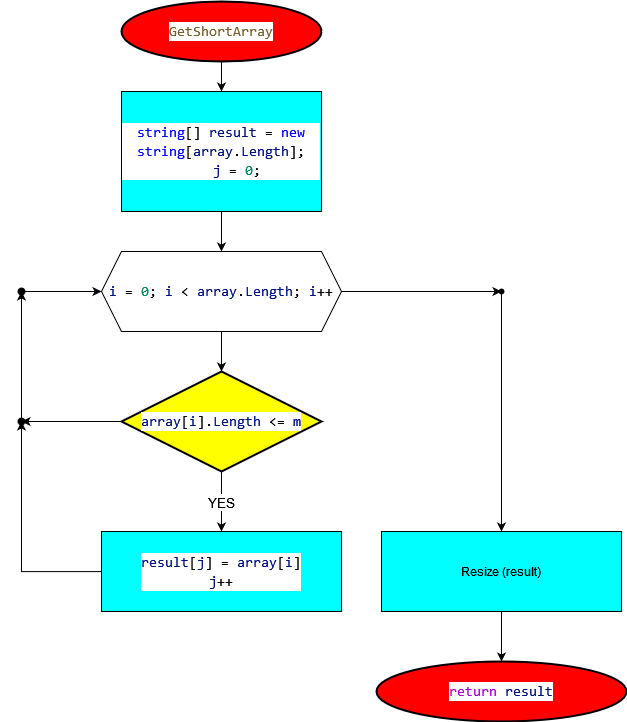

The diagram above was exported from draw.io. Its source (the exported page's mxGraphModel, read from the mxfile embedded in the PNG):
<mxGraphModel dx="2004" dy="1129" grid="1" gridSize="10" guides="1" tooltips="1" connect="1" arrows="1" fold="1" page="1" pageScale="1" pageWidth="827" pageHeight="1169" math="1" shadow="0">
  <root>
    <mxCell id="WIyWlLk6GJQsqaUBKTNV-0" />
    <mxCell id="WIyWlLk6GJQsqaUBKTNV-1" parent="WIyWlLk6GJQsqaUBKTNV-0" />
    <mxCell id="Cz6aMg_8R8eYDZPOurv8-1" value="" style="edgeStyle=orthogonalEdgeStyle;rounded=0;orthogonalLoop=1;jettySize=auto;html=1;" parent="WIyWlLk6GJQsqaUBKTNV-1" source="bkmcW2qwPOxSgzUlpzTJ-0" target="bkmcW2qwPOxSgzUlpzTJ-5" edge="1">
      <mxGeometry relative="1" as="geometry" />
    </mxCell>
    <mxCell id="bkmcW2qwPOxSgzUlpzTJ-0" value="&lt;div style=&quot;color: rgb(0, 0, 0); background-color: rgb(255, 255, 255); font-family: Consolas, &amp;quot;Courier New&amp;quot;, monospace; font-weight: normal; font-size: 14px; line-height: 19px;&quot;&gt;&lt;div&gt;&lt;span style=&quot;color: #795e26;&quot;&gt;GetShortArray&lt;/span&gt;&lt;/div&gt;&lt;/div&gt;" style="strokeWidth=2;html=1;shape=mxgraph.flowchart.start_1;whiteSpace=wrap;fillColor=#FF0000;" parent="WIyWlLk6GJQsqaUBKTNV-1" vertex="1">
      <mxGeometry x="260" y="150" width="200" height="60" as="geometry" />
    </mxCell>
    <mxCell id="FUF5mYxgKC4_QLyje3X0-1" value="" style="edgeStyle=orthogonalEdgeStyle;rounded=0;orthogonalLoop=1;jettySize=auto;html=1;" edge="1" parent="WIyWlLk6GJQsqaUBKTNV-1" source="bkmcW2qwPOxSgzUlpzTJ-5" target="FUF5mYxgKC4_QLyje3X0-0">
      <mxGeometry relative="1" as="geometry" />
    </mxCell>
    <mxCell id="bkmcW2qwPOxSgzUlpzTJ-5" value="&lt;div style=&quot;color: rgb(0, 0, 0); background-color: rgb(255, 255, 255); font-family: Consolas, &amp;quot;Courier New&amp;quot;, monospace; font-weight: normal; font-size: 14px; line-height: 19px;&quot;&gt;&lt;div&gt;&lt;span style=&quot;color: #0000ff;&quot;&gt;string&lt;/span&gt;&lt;span style=&quot;color: #000000;&quot;&gt;[] &lt;/span&gt;&lt;span style=&quot;color: #001080;&quot;&gt;result&lt;/span&gt;&lt;span style=&quot;color: #000000;&quot;&gt; &lt;/span&gt;&lt;span style=&quot;color: #000000;&quot;&gt;=&lt;/span&gt;&lt;span style=&quot;color: #000000;&quot;&gt; &lt;/span&gt;&lt;span style=&quot;color: #0000ff;&quot;&gt;new&lt;/span&gt;&lt;span style=&quot;color: #000000;&quot;&gt; &lt;/span&gt;&lt;span style=&quot;color: #0000ff;&quot;&gt;string&lt;/span&gt;&lt;span style=&quot;color: #000000;&quot;&gt;[&lt;/span&gt;&lt;span style=&quot;color: #001080;&quot;&gt;array&lt;/span&gt;&lt;span style=&quot;color: #000000;&quot;&gt;.&lt;/span&gt;&lt;span style=&quot;color: #001080;&quot;&gt;Length&lt;/span&gt;&lt;span style=&quot;color: #000000;&quot;&gt;];&lt;/span&gt;&lt;/div&gt;&lt;div&gt;&lt;span style=&quot;color: #000000;&quot;&gt;&amp;nbsp; &amp;nbsp; &lt;/span&gt;&lt;span style=&quot;color: #001080;&quot;&gt;j&lt;/span&gt;&lt;span style=&quot;color: #000000;&quot;&gt; &lt;/span&gt;&lt;span style=&quot;color: #000000;&quot;&gt;=&lt;/span&gt;&lt;span style=&quot;color: #000000;&quot;&gt; &lt;/span&gt;&lt;span style=&quot;color: #098658;&quot;&gt;0&lt;/span&gt;&lt;span style=&quot;color: #000000;&quot;&gt;;&lt;/span&gt;&lt;/div&gt;&lt;/div&gt;" style="rounded=0;whiteSpace=wrap;html=1;fillColor=#00FFFF;" parent="WIyWlLk6GJQsqaUBKTNV-1" vertex="1">
      <mxGeometry x="260" y="240" width="200" height="120" as="geometry" />
    </mxCell>
    <mxCell id="bkmcW2qwPOxSgzUlpzTJ-13" value="&lt;div style=&quot;color: rgb(0, 0, 0); background-color: rgb(255, 255, 255); font-family: Consolas, &amp;quot;Courier New&amp;quot;, monospace; font-weight: normal; font-size: 14px; line-height: 19px;&quot;&gt;&lt;div&gt;&lt;span style=&quot;color: #af00db;&quot;&gt;return&lt;/span&gt;&lt;span style=&quot;color: #000000;&quot;&gt; &lt;/span&gt;&lt;span style=&quot;color: #001080;&quot;&gt;result&lt;/span&gt;&lt;/div&gt;&lt;/div&gt;" style="strokeWidth=2;html=1;shape=mxgraph.flowchart.start_1;whiteSpace=wrap;fillColor=#FF0000;" parent="WIyWlLk6GJQsqaUBKTNV-1" vertex="1">
      <mxGeometry x="515" y="810" width="250" height="60" as="geometry" />
    </mxCell>
    <mxCell id="VKYqEhsGUvJdusKVCXXP-26" value="YES" style="edgeStyle=orthogonalEdgeStyle;rounded=0;orthogonalLoop=1;jettySize=auto;html=1;fontFamily=Helvetica;fontSize=14;entryX=0.5;entryY=0;entryDx=0;entryDy=0;exitX=0.5;exitY=1;exitDx=0;exitDy=0;exitPerimeter=0;" parent="WIyWlLk6GJQsqaUBKTNV-1" source="VKYqEhsGUvJdusKVCXXP-14" target="VKYqEhsGUvJdusKVCXXP-31" edge="1">
      <mxGeometry relative="1" as="geometry">
        <mxPoint x="437" y="649.9999999999998" as="sourcePoint" />
        <mxPoint x="360" y="660" as="targetPoint" />
      </mxGeometry>
    </mxCell>
    <mxCell id="FUF5mYxgKC4_QLyje3X0-4" value="" style="edgeStyle=orthogonalEdgeStyle;rounded=0;orthogonalLoop=1;jettySize=auto;html=1;" edge="1" parent="WIyWlLk6GJQsqaUBKTNV-1" source="VKYqEhsGUvJdusKVCXXP-14" target="FUF5mYxgKC4_QLyje3X0-3">
      <mxGeometry relative="1" as="geometry" />
    </mxCell>
    <mxCell id="VKYqEhsGUvJdusKVCXXP-14" value="&lt;div style=&quot;color: rgb(0, 0, 0); background-color: rgb(255, 255, 255); font-family: Consolas, &amp;quot;Courier New&amp;quot;, monospace; font-weight: normal; font-size: 14px; line-height: 19px;&quot;&gt;&lt;div&gt;&lt;span style=&quot;color: #001080;&quot;&gt;array&lt;/span&gt;&lt;span style=&quot;color: #000000;&quot;&gt;[&lt;/span&gt;&lt;span style=&quot;color: #001080;&quot;&gt;i&lt;/span&gt;&lt;span style=&quot;color: #000000;&quot;&gt;]&lt;/span&gt;&lt;span style=&quot;color: #000000;&quot;&gt;.&lt;/span&gt;&lt;span style=&quot;color: #001080;&quot;&gt;Length&lt;/span&gt;&lt;span style=&quot;color: #000000;&quot;&gt; &lt;/span&gt;&lt;span style=&quot;color: #000000;&quot;&gt;&amp;lt;=&lt;/span&gt;&lt;span style=&quot;color: #000000;&quot;&gt; &lt;/span&gt;&lt;span style=&quot;color: #001080;&quot;&gt;m&lt;/span&gt;&lt;/div&gt;&lt;/div&gt;" style="strokeWidth=2;html=1;shape=mxgraph.flowchart.decision;whiteSpace=wrap;labelBackgroundColor=none;fontColor=default;fillColor=#FFFF00;" parent="WIyWlLk6GJQsqaUBKTNV-1" vertex="1">
      <mxGeometry x="260" y="520" width="200" height="100" as="geometry" />
    </mxCell>
    <mxCell id="FUF5mYxgKC4_QLyje3X0-9" value="" style="edgeStyle=orthogonalEdgeStyle;rounded=0;orthogonalLoop=1;jettySize=auto;html=1;" edge="1" parent="WIyWlLk6GJQsqaUBKTNV-1" source="VKYqEhsGUvJdusKVCXXP-31" target="FUF5mYxgKC4_QLyje3X0-8">
      <mxGeometry relative="1" as="geometry" />
    </mxCell>
    <mxCell id="VKYqEhsGUvJdusKVCXXP-31" value="&lt;div style=&quot;color: rgb(0, 0, 0); background-color: rgb(255, 255, 255); font-family: Consolas, &amp;quot;Courier New&amp;quot;, monospace; font-weight: normal; font-size: 14px; line-height: 19px;&quot;&gt;&lt;div&gt;&lt;span style=&quot;color: #001080;&quot;&gt;result&lt;/span&gt;&lt;span style=&quot;color: #000000;&quot;&gt;[&lt;/span&gt;&lt;span style=&quot;color: #001080;&quot;&gt;j&lt;/span&gt;&lt;span style=&quot;color: #000000;&quot;&gt;] &lt;/span&gt;&lt;span style=&quot;color: #000000;&quot;&gt;=&lt;/span&gt;&lt;span style=&quot;color: #000000;&quot;&gt; &lt;/span&gt;&lt;span style=&quot;color: #001080;&quot;&gt;array&lt;/span&gt;&lt;span style=&quot;color: #000000;&quot;&gt;[&lt;/span&gt;&lt;span style=&quot;color: #001080;&quot;&gt;i&lt;/span&gt;&lt;span style=&quot;color: #000000;&quot;&gt;]&lt;/span&gt;&lt;/div&gt;&lt;div&gt;&lt;div style=&quot;color: rgb(0, 0, 0); background-color: rgb(255, 255, 255); font-family: Consolas, &amp;quot;Courier New&amp;quot;, monospace; font-weight: normal; font-size: 14px; line-height: 19px;&quot;&gt;&lt;div&gt;&lt;span style=&quot;color: #001080;&quot;&gt;j&lt;/span&gt;&lt;span style=&quot;color: #000000;&quot;&gt;++&lt;/span&gt;&lt;/div&gt;&lt;/div&gt;&lt;/div&gt;&lt;/div&gt;" style="rounded=0;whiteSpace=wrap;html=1;fillColor=#00FFFF;" parent="WIyWlLk6GJQsqaUBKTNV-1" vertex="1">
      <mxGeometry x="240" y="680" width="240" height="80" as="geometry" />
    </mxCell>
    <mxCell id="FUF5mYxgKC4_QLyje3X0-2" value="" style="edgeStyle=orthogonalEdgeStyle;rounded=0;orthogonalLoop=1;jettySize=auto;html=1;" edge="1" parent="WIyWlLk6GJQsqaUBKTNV-1" source="FUF5mYxgKC4_QLyje3X0-0" target="VKYqEhsGUvJdusKVCXXP-14">
      <mxGeometry relative="1" as="geometry" />
    </mxCell>
    <mxCell id="FUF5mYxgKC4_QLyje3X0-12" value="" style="edgeStyle=orthogonalEdgeStyle;rounded=0;orthogonalLoop=1;jettySize=auto;html=1;" edge="1" parent="WIyWlLk6GJQsqaUBKTNV-1" source="FUF5mYxgKC4_QLyje3X0-0" target="FUF5mYxgKC4_QLyje3X0-11">
      <mxGeometry relative="1" as="geometry" />
    </mxCell>
    <mxCell id="FUF5mYxgKC4_QLyje3X0-0" value="&lt;div style=&quot;color: rgb(0, 0, 0); background-color: rgb(255, 255, 255); font-family: Consolas, &amp;quot;Courier New&amp;quot;, monospace; font-weight: normal; font-size: 14px; line-height: 19px;&quot;&gt;&lt;div&gt;&lt;span style=&quot;color: #001080;&quot;&gt;i&lt;/span&gt;&lt;span style=&quot;color: #000000;&quot;&gt; &lt;/span&gt;&lt;span style=&quot;color: #000000;&quot;&gt;=&lt;/span&gt;&lt;span style=&quot;color: #000000;&quot;&gt; &lt;/span&gt;&lt;span style=&quot;color: #098658;&quot;&gt;0&lt;/span&gt;&lt;span style=&quot;color: #000000;&quot;&gt;; &lt;/span&gt;&lt;span style=&quot;color: #001080;&quot;&gt;i&lt;/span&gt;&lt;span style=&quot;color: #000000;&quot;&gt; &lt;/span&gt;&lt;span style=&quot;color: #000000;&quot;&gt;&amp;lt;&lt;/span&gt;&lt;span style=&quot;color: #000000;&quot;&gt; &lt;/span&gt;&lt;span style=&quot;color: #001080;&quot;&gt;array&lt;/span&gt;&lt;span style=&quot;color: #000000;&quot;&gt;.&lt;/span&gt;&lt;span style=&quot;color: #001080;&quot;&gt;Length&lt;/span&gt;&lt;span style=&quot;color: #000000;&quot;&gt;; &lt;/span&gt;&lt;span style=&quot;color: #001080;&quot;&gt;i&lt;/span&gt;&lt;span style=&quot;color: #000000;&quot;&gt;++&lt;/span&gt;&lt;/div&gt;&lt;/div&gt;" style="shape=hexagon;perimeter=hexagonPerimeter2;whiteSpace=wrap;html=1;fixedSize=1;" vertex="1" parent="WIyWlLk6GJQsqaUBKTNV-1">
      <mxGeometry x="240" y="400" width="240" height="80" as="geometry" />
    </mxCell>
    <mxCell id="FUF5mYxgKC4_QLyje3X0-6" value="" style="edgeStyle=orthogonalEdgeStyle;rounded=0;orthogonalLoop=1;jettySize=auto;html=1;" edge="1" parent="WIyWlLk6GJQsqaUBKTNV-1" source="FUF5mYxgKC4_QLyje3X0-3" target="FUF5mYxgKC4_QLyje3X0-5">
      <mxGeometry relative="1" as="geometry" />
    </mxCell>
    <mxCell id="FUF5mYxgKC4_QLyje3X0-3" value="" style="shape=waypoint;sketch=0;size=6;pointerEvents=1;points=[];fillColor=#FFFF00;resizable=0;rotatable=0;perimeter=centerPerimeter;snapToPoint=1;strokeWidth=2;labelBackgroundColor=none;" vertex="1" parent="WIyWlLk6GJQsqaUBKTNV-1">
      <mxGeometry x="140" y="550" width="40" height="40" as="geometry" />
    </mxCell>
    <mxCell id="FUF5mYxgKC4_QLyje3X0-7" value="" style="edgeStyle=orthogonalEdgeStyle;rounded=0;orthogonalLoop=1;jettySize=auto;html=1;" edge="1" parent="WIyWlLk6GJQsqaUBKTNV-1" source="FUF5mYxgKC4_QLyje3X0-5" target="FUF5mYxgKC4_QLyje3X0-0">
      <mxGeometry relative="1" as="geometry" />
    </mxCell>
    <mxCell id="FUF5mYxgKC4_QLyje3X0-5" value="" style="shape=waypoint;sketch=0;size=6;pointerEvents=1;points=[];fillColor=#FFFF00;resizable=0;rotatable=0;perimeter=centerPerimeter;snapToPoint=1;strokeWidth=2;labelBackgroundColor=none;" vertex="1" parent="WIyWlLk6GJQsqaUBKTNV-1">
      <mxGeometry x="140" y="420" width="40" height="40" as="geometry" />
    </mxCell>
    <mxCell id="FUF5mYxgKC4_QLyje3X0-8" value="" style="shape=waypoint;sketch=0;size=6;pointerEvents=1;points=[];fillColor=#00FFFF;resizable=0;rotatable=0;perimeter=centerPerimeter;snapToPoint=1;rounded=0;" vertex="1" parent="WIyWlLk6GJQsqaUBKTNV-1">
      <mxGeometry x="140" y="550" width="40" height="40" as="geometry" />
    </mxCell>
    <mxCell id="FUF5mYxgKC4_QLyje3X0-14" value="" style="edgeStyle=orthogonalEdgeStyle;rounded=0;orthogonalLoop=1;jettySize=auto;html=1;" edge="1" parent="WIyWlLk6GJQsqaUBKTNV-1" source="FUF5mYxgKC4_QLyje3X0-10" target="bkmcW2qwPOxSgzUlpzTJ-13">
      <mxGeometry relative="1" as="geometry" />
    </mxCell>
    <mxCell id="FUF5mYxgKC4_QLyje3X0-10" value="Resize (result)" style="rounded=0;whiteSpace=wrap;html=1;fillColor=#00FFFF;" vertex="1" parent="WIyWlLk6GJQsqaUBKTNV-1">
      <mxGeometry x="520" y="680" width="240" height="80" as="geometry" />
    </mxCell>
    <mxCell id="FUF5mYxgKC4_QLyje3X0-13" value="" style="edgeStyle=orthogonalEdgeStyle;rounded=0;orthogonalLoop=1;jettySize=auto;html=1;" edge="1" parent="WIyWlLk6GJQsqaUBKTNV-1" source="FUF5mYxgKC4_QLyje3X0-11" target="FUF5mYxgKC4_QLyje3X0-10">
      <mxGeometry relative="1" as="geometry" />
    </mxCell>
    <mxCell id="FUF5mYxgKC4_QLyje3X0-11" value="" style="shape=waypoint;sketch=0;size=6;pointerEvents=1;points=[];fillColor=default;resizable=0;rotatable=0;perimeter=centerPerimeter;snapToPoint=1;" vertex="1" parent="WIyWlLk6GJQsqaUBKTNV-1">
      <mxGeometry x="620" y="420" width="40" height="40" as="geometry" />
    </mxCell>
  </root>
</mxGraphModel>